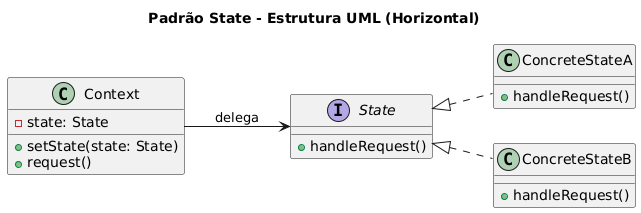

The diagram above was rendered by PlantUML. Its source (embedded in the PNG):
@startuml
title Padrão State - Estrutura UML (Horizontal)

left to right direction

interface State {
    + handleRequest()
}

class Context {
    - state: State
    + setState(state: State)
    + request()
}

class ConcreteStateA {
    + handleRequest()
}

class ConcreteStateB {
    + handleRequest()
}

Context --> State : delega
State <|.. ConcreteStateA
State <|.. ConcreteStateB
@enduml